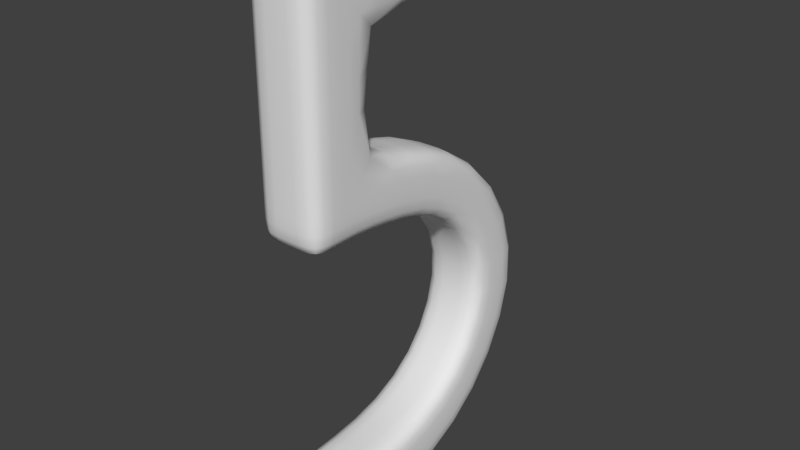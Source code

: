 # Source: Number5.blend  (saved by Blender 2.79.0; exported with 4.5.12 LTS)
import bpy
from mathutils import Matrix  # noqa: F401  (used for matrix-valued properties, if any)

bpy.ops.wm.read_factory_settings(use_empty=True)
scene = bpy.context.scene
scene.name = 'Scene'

# ---- collections
col_collection_1 = bpy.data.collections.new('Collection 1'); scene.collection.children.link(col_collection_1)

# ---- world
world_world = bpy.data.worlds.new('World'); scene.world = world_world
world_world.color = (0.05088, 0.05088, 0.05088)
world_world.use_sun_shadow = False
world_world.sun_shadow_jitter_overblur = 0.0
world_world.cycles.sampling_method = 'MANUAL'

# ---- meshes
me_cube = bpy.data.meshes.new('Cube')
me_cube.from_pydata([(-0.2643, 0.1881, 0.3412), (0.1698, 0.5121, 0.3928), (0.257, -0.1686, 0.346), (-0.1686, -0.257, 0.346), (0.1676, -0.1676, -0.1075), (-0.2494, -0.1676, 1.768), (-0.1676, -0.1676, 1.842), (0.1676, -0.2494, 1.768), (0.1676, 1.723, 1.842), (0.257, 0.2001, 1.769), (0.2594, 0.174, 0.7889), (-0.1769, 0.2653, 0.7897), (0.1686, -0.257, 0.7889), (-0.257, -0.1686, 0.7889), (-0.1676, 1.928, 1.768), (-0.1676, 1.723, 1.391), (0.2494, 1.723, 1.465), (-0.2494, 1.723, 1.768), (0.1686, 0.9642, 0.2677), (-0.2577, 0.4985, 0.2828), (0.257, 0.4606, -0.05262), (-0.1686, 0.4504, -0.1392), (0.1686, 1.48, -0.01609), (-0.257, 0.9367, 0.1863), (0.257, 0.8323, -0.1232), (-0.1686, 0.805, -0.2043), (0.257, 1.547, -0.6884), (-0.257, 1.427, -0.07739), (0.257, 1.227, -0.3111), (-0.1686, 1.174, -0.3724), (0.1686, 2.036, -1.232), (-0.1686, 1.469, -0.7121), (0.1686, 1.921, -0.5743), (-0.257, 1.843, -0.598), (-0.257, 1.726, -1.799), (-0.257, 1.951, -1.22), (0.257, 1.63, -1.172), (-0.1686, 1.545, -1.16), (0.257, 1.107, -1.956), (0.257, 1.463, -1.621), (-0.1686, 1.394, -1.574), (0.1686, 1.794, -1.846), (0.1686, 0.706, -2.536), (-0.1686, 1.064, -1.881), (0.1686, 1.312, -2.314), (-0.257, 1.269, -2.239), (0.2494, 0.09919, -2.163), (-0.257, 0.6878, -2.451), (0.257, 0.6184, -2.126), (-0.1686, 0.6002, -2.041), (0.1676, -0.1708, -2.495), (-0.1676, 0.09642, -2.081), (0.1676, 0.1123, -2.578), (-0.2494, 0.1095, -2.497), (-0.257, 0.6258, 1.769), (-0.257, 1.234, 1.769), (0.2577, 0.6239, 1.459), (0.257, 1.234, 1.464), (-0.1698, 0.6257, 1.356), (-0.1686, 1.234, 1.384), (0.1686, 0.6258, 1.849), (0.1686, 1.234, 1.849), (-0.2494, 0.09919, -2.163), (-0.2569, 0.1009, -2.33), (0.1676, -0.1661, -2.16), (0.1686, -0.1935, -2.327), (0.257, 0.6878, -2.451), (0.2651, 0.6531, -2.288), (-0.257, 0.6184, -2.126), (-0.2651, 0.6531, -2.288), (0.2494, 0.1095, -2.497), (0.2569, 0.1009, -2.33), (-0.257, 1.107, -1.956), (-0.2652, 1.188, -2.097), (0.257, 1.726, -1.799), (0.2652, 1.594, -1.71), (0.257, 1.269, -2.239), (0.2652, 1.188, -2.097), (0.257, 1.951, -1.22), (0.2652, 1.791, -1.196), (-0.257, 1.63, -1.172), (-0.2652, 1.791, -1.196), (-0.257, 1.463, -1.621), (-0.2652, 1.594, -1.71), (-0.257, 1.547, -0.6884), (-0.2652, 1.695, -0.6432), (0.257, 1.427, -0.07739), (0.2652, 1.327, -0.1942), (-0.257, 1.227, -0.3111), (-0.2652, 1.327, -0.1942), (0.257, 1.843, -0.598), (0.2652, 1.695, -0.6432), (0.257, 0.9367, 0.1863), (0.2652, 0.8845, 0.03158), (-0.257, 0.8323, -0.1232), (-0.2652, 0.8845, 0.03158), (0.2577, 0.4985, 0.2828), (0.2652, 0.4801, 0.1125), (-0.257, 0.4606, -0.05262), (-0.2652, 0.4801, 0.1125), (-0.1676, -0.2494, -0.02568), (-0.1686, -0.257, 0.1421), (0.2494, -0.1676, -0.02568), (0.257, -0.1686, 0.1421), (-0.257, 0.1859, -0.02876), (-0.2652, 0.1876, 0.1398), (0.257, 1.234, 1.769), (0.2651, 1.234, 1.616), (0.257, 0.6258, 1.769), (0.2652, 0.6258, 1.616), (-0.257, 1.234, 1.464), (-0.2651, 1.234, 1.616), (-0.2577, 0.6239, 1.459), (-0.2652, 0.6258, 1.616), (-0.2494, 1.723, 1.465), (-0.2569, 1.725, 1.616), (0.2494, 1.723, 1.768), (0.2569, 1.725, 1.616), (-0.1676, 1.928, 1.465), (-0.1686, 1.946, 1.616), (0.2643, 0.198, 1.431), (0.2652, 0.2001, 1.616), (0.1686, -0.257, 1.428), (0.1686, -0.257, 1.616), (-0.257, -0.1686, 1.428), (-0.257, -0.1686, 1.616), (-0.2652, 0.2001, 1.616), (-0.2652, 0.0001647, 1.616), (-0.2643, 0.198, 1.431), (-0.2652, 0.0001647, 1.428), (0.257, -0.1686, 1.616), (0.2652, 0.0001647, 1.616), (0.257, -0.1686, 1.428), (0.2652, 0.0001647, 1.428), (-0.257, -0.1686, 0.1421), (-0.2652, 9.941e-05, 0.1421), (-0.2494, -0.1676, -0.02568), (-0.257, 9.016e-05, -0.02671), (0.2652, 0.1876, 0.1398), (0.2652, 9.941e-05, 0.1421), (0.257, 0.1859, -0.02876), (0.257, 9.016e-05, -0.02671), (-0.2594, 0.174, 0.7889), (-0.2652, 0.0, 0.7889), (0.257, -0.1686, 0.7889), (0.2652, 0.0, 0.7889), (0.2494, -0.1676, 1.768), (0.257, 0.0001647, 1.769), (-0.1686, 0.2001, 1.849), (-0.1686, 0.0001647, 1.849), (-0.257, 0.2001, 1.769), (-0.257, 0.0001647, 1.769), (0.1686, 0.185, -0.117), (0.1686, 8.553e-05, -0.1151), (0.2643, 0.1881, 0.3412), (0.2652, 0.0001087, 0.346), (-0.257, -0.1686, 0.346), (-0.2652, 0.0001087, 0.346), (-0.1686, 8.553e-05, -0.1151), (0.0, 8.553e-05, -0.1233), (-0.1686, 0.185, -0.117), (0.0, 0.1849, -0.1252), (0.1686, 0.0001647, 1.849), (0.0, 0.0001647, 1.856), (0.1686, 0.2001, 1.849), (0.0, 0.2001, 1.856), (-0.1686, -0.257, 1.616), (0.0, -0.2651, 1.616), (-0.1686, -0.257, 1.428), (0.0, -0.2652, 1.428), (0.1686, 1.946, 1.616), (0.0, 1.965, 1.616), (0.1676, 1.928, 1.465), (0.0, 1.946, 1.464), (0.1686, -0.257, 0.1421), (0.0, -0.2651, 0.1421), (0.1676, -0.2494, -0.02568), (0.0, -0.2569, -0.0267), (-0.1686, -0.1935, -2.327), (0.0, -0.2207, -2.326), (-0.1676, -0.1661, -2.16), (0.0, -0.1905, -2.159), (-0.1686, 1.234, 1.849), (0.0, 1.234, 1.856), (-0.1686, 0.6258, 1.849), (0.0, 0.6258, 1.856), (0.1686, 1.234, 1.384), (0.0, 1.234, 1.376), (0.1698, 0.6257, 1.356), (0.0, 0.6271, 1.349), (-0.1676, 0.1123, -2.578), (0.0, 0.109, -2.586), (0.1676, 0.09642, -2.081), (0.0, 0.09289, -2.074), (-0.1676, -0.1708, -2.495), (0.0, -0.1964, -2.496), (0.1686, 0.6002, -2.041), (0.0, 0.5985, -2.033), (-0.1686, 1.312, -2.314), (0.0, 1.316, -2.321), (0.1686, 1.064, -1.881), (0.0, 1.061, -1.874), (-0.1686, 0.706, -2.536), (0.0, 0.7076, -2.544), (-0.1686, 1.794, -1.846), (0.0, 1.801, -1.85), (0.1686, 1.394, -1.574), (0.0, 1.388, -1.57), (0.1686, 1.545, -1.16), (0.0, 1.538, -1.159), (-0.1686, 1.921, -0.5743), (0.0, 1.928, -0.5721), (0.1686, 1.469, -0.7121), (0.0, 1.462, -0.7143), (-0.1686, 2.036, -1.232), (0.0, 2.044, -1.234), (0.1686, 1.174, -0.3724), (0.0, 1.169, -0.3781), (0.1686, 0.805, -0.2043), (0.0, 0.8025, -0.2119), (-0.1686, 1.48, -0.01609), (0.0, 1.485, -0.01037), (0.1686, 0.4504, -0.1392), (0.0, 0.4495, -0.1472), (-0.1686, 0.9642, 0.2677), (0.0, 0.9667, 0.2752), (0.1676, 1.723, 1.391), (0.0, 1.725, 1.384), (0.1676, 1.928, 1.768), (0.0, 1.946, 1.769), (-0.1686, -0.257, 0.7889), (0.0, -0.2652, 0.7889), (0.1769, 0.2653, 0.7897), (0.0, 0.2653, 0.7897), (-0.1676, 1.723, 1.842), (0.0, 1.725, 1.849), (-0.1676, -0.2494, 1.768), (0.0, -0.2569, 1.769), (0.1676, -0.1676, 1.842), (0.0, -0.1686, 1.849), (-0.1676, -0.1676, -0.1075), (0.0, -0.1686, -0.115), (0.1686, -0.257, 0.346), (0.0, -0.2652, 0.346), (-0.1698, 0.5121, 0.3928), (0.0, 0.5141, 0.4007), (-0.2244, -0.1653, -0.08249), (-0.2285, -0.2285, 0.346), (-0.2614, 0.1825, 0.5137), (-0.257, 0.3057, -0.03605), (-0.1686, 0.3018, -0.1238), (0.1769, 0.3233, 0.4954), (0.257, 0.3057, -0.03605), (0.2285, 0.1853, -0.08855), (0.257, -0.1686, 0.5263), (0.2244, -0.2244, -0.02338), (0.1653, -0.2244, -0.08249), (-0.1686, -0.257, 0.5263), (-0.2285, 0.2001, 1.823), (0.1686, 0.3688, 1.849), (0.2244, -0.1653, 1.819), (-0.1653, -0.2244, 1.819), (-0.2244, -0.2244, 1.766), (-0.2432, 0.2432, 0.7897), (0.2244, -0.2244, 1.766), (0.2432, 0.2432, 0.7897), (-0.2285, -0.2285, 0.7889), (-0.2613, 0.3591, 1.443), (0.2285, -0.2285, 0.7889), (0.2613, 0.3591, 1.443), (0.257, -0.1686, 1.254), (0.1769, 0.3496, 1.281), (-0.1686, -0.257, 1.254), (-0.2614, 0.1874, 1.265), (0.1653, 1.867, 1.819), (-0.2244, 1.867, 1.467), (0.2244, 1.867, 1.467), (0.1653, 1.867, 1.413), (0.2244, 1.717, 1.819), (-0.2285, 0.6258, 1.823), (-0.2244, 1.717, 1.413), (0.232, 0.6166, 1.389), (-0.257, 0.641, -0.08012), (-0.1686, 0.6226, -0.1648), (0.1687, 0.7301, 0.3311), (0.257, 0.641, -0.08012), (0.232, 0.5016, 0.358), (-0.232, 0.5016, 0.358), (-0.2285, 0.4537, -0.1113), (0.2285, 0.4537, -0.1113), (-0.257, 1.029, -0.1953), (-0.1686, 0.991, -0.2693), (0.1686, 1.215, 0.1607), (0.257, 1.029, -0.1953), (0.2285, 0.9553, 0.2414), (-0.2285, 0.9553, 0.2414), (-0.2285, 0.8138, -0.1781), (0.2285, 0.8138, -0.1781), (-0.257, 1.407, -0.4766), (-0.1686, 1.34, -0.5204), (0.1686, 1.728, -0.2659), (0.257, 1.407, -0.4766), (0.2285, 1.463, -0.03591), (-0.2285, 1.463, -0.03591), (-0.2285, 1.191, -0.3525), (0.2285, 1.191, -0.3525), (-0.257, 1.625, -0.9277), (-0.1686, 1.541, -0.9321), (0.1686, 2.028, -0.9068), (0.257, 1.625, -0.9277), (0.2285, 1.494, -0.7045), (0.2285, 1.895, -0.582), (-0.2285, 1.494, -0.7045), (-0.2285, 1.895, -0.582), (-0.257, 1.571, -1.407), (-0.1686, 1.492, -1.378), (0.1686, 1.953, -1.546), (0.257, 1.571, -1.407), (0.2285, 2.009, -1.228), (-0.2285, 2.009, -1.228), (-0.2285, 1.573, -1.164), (0.2285, 1.573, -1.164), (-0.257, 1.308, -1.806), (-0.1686, 1.252, -1.743), (0.1686, 1.576, -2.109), (0.257, 1.308, -1.806), (-0.2285, 1.772, -1.831), (-0.2285, 1.416, -1.589), (0.2285, 1.416, -1.589), (0.2285, 1.772, -1.831), (-0.257, 0.8728, -2.063), (-0.1686, 0.8428, -1.982), (0.1686, 1.017, -2.454), (0.257, 0.8728, -2.063), (0.2285, 1.078, -1.905), (0.2285, 1.298, -2.29), (-0.2285, 1.078, -1.905), (-0.2285, 1.298, -2.29), (-0.2561, 0.3527, -2.155), (-0.1685, 0.3439, -2.068), (0.1685, 0.3947, -2.573), (0.2561, 0.3527, -2.155), (0.2285, 0.7002, -2.508), (-0.2285, 0.7002, -2.508), (-0.2285, 0.6061, -2.068), (0.2285, 0.6061, -2.068), (-0.2244, -0.08437, -2.164), (-0.1653, -0.08452, -2.105), (0.1653, -0.08501, -2.553), (0.2244, -0.08437, -2.164), (0.2244, 0.1048, -2.106), (0.2244, 0.1193, -2.554), (-0.2244, 0.1048, -2.106), (-0.2244, 0.1193, -2.554), (0.2285, 0.6258, 1.823), (0.2285, 1.234, 1.823), (-0.2244, 1.717, 1.819), (-0.2285, 1.234, 1.823), (-0.232, 0.6166, 1.389), (-0.2285, 1.234, 1.41), (0.2244, 1.717, 1.413), (0.2285, 1.234, 1.41), (-0.2571, 0.9368, 1.463), (-0.2561, 1.501, 1.464), (0.257, 0.9369, 1.769), (0.2561, 1.501, 1.769), (0.1687, 0.9374, 1.38), (0.1685, 1.501, 1.385), (-0.1686, 0.9369, 1.849), (-0.1685, 1.501, 1.848), (-0.2244, -0.2244, -0.02338), (-0.2285, -0.2285, 0.1421), (-0.2613, 0.3153, 0.3206), (-0.2652, 0.3132, 0.1314), (0.2613, 0.3153, 0.3206), (0.2652, 0.3132, 0.1314), (0.2285, -0.2285, 0.346), (0.2285, -0.2285, 0.1421), (-0.2571, 0.711, 0.2432), (-0.2652, 0.6761, 0.08131), (0.2571, 0.711, 0.2432), (0.2652, 0.6761, 0.08131), (-0.257, 1.176, 0.08667), (-0.2652, 1.103, -0.05434), (0.257, 1.176, 0.08667), (0.2652, 1.103, -0.05434), (-0.257, 1.661, -0.3097), (-0.2652, 1.534, -0.3932), (0.257, 1.661, -0.3097), (0.2652, 1.534, -0.3932), (-0.257, 1.944, -0.9111), (-0.2652, 1.785, -0.9194), (0.257, 1.944, -0.9111), (0.2652, 1.785, -0.9194), (-0.257, 1.873, -1.517), (-0.2652, 1.722, -1.462), (0.257, 1.873, -1.517), (0.2652, 1.722, -1.462), (-0.257, 1.52, -2.046), (-0.2652, 1.414, -1.926), (0.257, 1.52, -2.046), (0.2652, 1.414, -1.926), (-0.257, 0.9869, -2.373), (-0.2652, 0.9298, -2.218), (0.257, 0.9869, -2.373), (0.2652, 0.9298, -2.218), (-0.2561, 0.386, -2.487), (-0.2642, 0.369, -2.321), (0.2561, 0.386, -2.487), (0.2642, 0.369, -2.321), (-0.2244, -0.08516, -2.494), (-0.2284, -0.09825, -2.329), (0.2244, -0.08516, -2.494), (0.2284, -0.09825, -2.329), (-0.2561, 0.09866, -2.243), (-0.2561, 0.1039, -2.417), (0.1685, -0.1891, -2.24), (0.1685, -0.1923, -2.414), (0.2643, 0.6711, -2.373), (0.2643, 0.6351, -2.204), (-0.2643, 0.6351, -2.204), (-0.2643, 0.6711, -2.373), (0.2561, 0.1039, -2.417), (0.2561, 0.09866, -2.243), (-0.2643, 1.146, -2.024), (-0.2643, 1.23, -2.171), (0.2643, 1.662, -1.756), (0.2643, 1.526, -1.664), (0.2643, 1.23, -2.171), (0.2643, 1.146, -2.024), (0.2643, 1.874, -1.209), (0.2643, 1.707, -1.184), (-0.2643, 1.707, -1.184), (-0.2643, 1.874, -1.209), (-0.2643, 1.526, -1.664), (-0.2643, 1.662, -1.756), (-0.2643, 1.618, -0.6667), (-0.2643, 1.772, -0.6198), (0.2643, 1.379, -0.1336), (0.2643, 1.275, -0.2549), (-0.2643, 1.275, -0.2549), (-0.2643, 1.379, -0.1336), (0.2643, 1.772, -0.6198), (0.2643, 1.618, -0.6667), (0.2643, 0.9116, 0.1119), (0.2643, 0.8575, -0.04872), (-0.2643, 0.8575, -0.04872), (-0.2643, 0.9116, 0.1119), (0.2644, 0.4901, 0.1986), (0.2643, 0.47, 0.02685), (-0.2643, 0.47, 0.02685), (-0.2644, 0.4901, 0.1986), (-0.1685, -0.2561, 0.05453), (-0.1686, -0.257, 0.2335), (0.2561, -0.1685, 0.05453), (0.257, -0.1686, 0.2335), (-0.2643, 0.1867, 0.05223), (-0.2652, 0.1884, 0.2309), (-0.2285, -0.2285, 1.428), (-0.2285, -0.2285, 1.616), (0.2285, -0.2285, 1.428), (0.2285, -0.2285, 1.616), (-0.257, 0.3688, 1.769), (-0.2652, 0.3688, 1.616), (0.257, 0.3688, 1.769), (0.2652, 0.3688, 1.616), (-0.2244, 1.867, 1.766), (-0.2284, 1.877, 1.616), (0.2244, 1.867, 1.766), (0.2284, 1.877, 1.616), (-0.257, 0.9369, 1.769), (-0.2652, 0.9372, 1.616), (-0.2561, 1.501, 1.769), (-0.2642, 1.501, 1.616), (0.2571, 0.9368, 1.463), (0.2652, 0.9372, 1.616), (0.2561, 1.501, 1.464), (0.2642, 1.501, 1.616), (0.2643, 1.234, 1.695), (0.2643, 1.234, 1.537), (0.2643, 0.6258, 1.695), (0.2644, 0.6256, 1.537), (-0.2643, 1.234, 1.537), (-0.2643, 1.234, 1.695), (-0.2644, 0.6256, 1.537), (-0.2643, 0.6258, 1.695), (-0.2561, 1.725, 1.537), (-0.2561, 1.725, 1.695), (0.2561, 1.725, 1.695), (0.2561, 1.725, 1.537), (0.1685, 1.944, 1.537), (0.1685, 1.944, 1.695), (0.257, -0.1686, 1.533), (0.2561, -0.1685, 1.695), (-0.1686, -0.257, 1.533), (-0.1685, -0.2561, 1.695), (-0.2652, 0.1999, 1.533), (-0.2643, 0.2001, 1.695), (-0.2285, 0.1853, -0.08855), (-0.2285, 0.0001203, -0.08657), (-0.257, -0.1686, 0.5263), (-0.2652, 8.731e-05, 0.5262), (0.2244, -0.1653, -0.08249), (0.2285, 0.0001203, -0.08657), (0.2614, 0.1825, 0.5137), (0.2652, 8.731e-05, 0.5262), (-0.2244, -0.1653, 1.819), (-0.2285, 0.0001983, 1.823), (0.2285, 0.2001, 1.823), (0.2285, 0.0001983, 1.823), (0.2614, 0.1874, 1.265), (0.2652, 0.000121, 1.254), (-0.257, -0.1686, 1.254), (-0.2652, 0.000121, 1.254), (0.2643, 0.1867, 0.05223), (0.2643, 9.479e-05, 0.05441), (0.2652, 0.1884, 0.2309), (0.2652, 0.000104, 0.2335), (-0.2561, -0.1685, 0.05453), (-0.2643, 9.479e-05, 0.05441), (-0.257, -0.1686, 0.2335), (-0.2652, 0.000104, 0.2335), (0.2652, 0.1999, 1.533), (0.2652, 0.0001647, 1.533), (0.2643, 0.2001, 1.695), (0.2643, 0.0001647, 1.695), (-0.257, -0.1686, 1.533), (-0.2652, 0.0001647, 1.533), (-0.2561, -0.1685, 1.695), (-0.2643, 0.0001647, 1.695), (-0.2652, 0.0911, 1.616), (-0.2643, -0.08748, 1.616), (-0.2652, 0.09097, 1.428), (-0.2643, -0.08748, 1.428), (0.2643, -0.08748, 1.616), (0.2652, 0.0911, 1.616), (0.2643, -0.08748, 1.428), (0.2652, 0.09097, 1.428), (-0.2643, -0.08748, 0.1421), (-0.2652, 0.08966, 0.1418), (-0.2561, -0.08738, -0.0266), (-0.257, 0.08946, -0.02694), (0.2652, 0.08966, 0.1418), (0.2643, -0.08748, 0.1421), (0.257, 0.08946, -0.02694), (0.2561, -0.08738, -0.0266), (-0.2645, 0.08798, 0.7889), (-0.2643, -0.08748, 0.7889), (0.2643, -0.08748, 0.7889), (0.2645, 0.08798, 0.7889), (0.2561, -0.08738, 1.769), (0.257, 0.0911, 1.769), (0.1686, 0.0911, 1.849), (0.1685, -0.08738, 1.848), (-0.257, 0.0911, 1.769), (-0.2561, -0.08738, 1.769), (-0.1686, 0.08936, -0.1153), (-0.1685, -0.08738, -0.1142), (0.2652, 0.08979, 0.3456), (0.2643, -0.08748, 0.346), (-0.2643, -0.08748, 0.346), (-0.2652, 0.08979, 0.3456), (0.1686, 0.3018, -0.1238), (0.0, 0.3015, -0.1319), (-0.1769, 0.3233, 0.4954), (0.0, 0.3233, 0.4954), (-0.1653, -0.2244, -0.08249), (0.0, -0.2284, -0.08652), (0.1686, -0.257, 0.5263), (0.0, -0.2652, 0.5263), (-0.1686, 0.3688, 1.849), (0.0, 0.3688, 1.856), (0.1653, -0.2244, 1.819), (0.0, -0.2284, 1.823), (-0.1769, 0.3496, 1.281), (0.0, 0.3496, 1.281), (0.1686, -0.257, 1.254), (0.0, -0.2652, 1.254), (-0.1653, 1.867, 1.819), (0.0, 1.877, 1.823), (-0.1653, 1.867, 1.413), (0.0, 1.877, 1.41), (0.1686, 0.6226, -0.1648), (0.0, 0.6209, -0.1726), (-0.1687, 0.7301, 0.3311), (0.0, 0.7319, 0.339), (0.1686, 0.991, -0.2693), (0.0, 0.9875, -0.2762), (-0.1686, 1.215, 0.1607), (0.0, 1.218, 0.1676), (0.1686, 1.34, -0.5204), (0.0, 1.334, -0.5245), (-0.1686, 1.728, -0.2659), (0.0, 1.734, -0.2618), (0.1686, 1.541, -0.9321), (0.0, 1.533, -0.9324), (-0.1686, 2.028, -0.9068), (0.0, 2.036, -0.9065), (0.1686, 1.492, -1.378), (0.0, 1.485, -1.376), (-0.1686, 1.953, -1.546), (0.0, 1.96, -1.549), (0.1686, 1.252, -1.743), (0.0, 1.247, -1.737), (-0.1686, 1.576, -2.109), (0.0, 1.581, -2.115), (0.1686, 0.8428, -1.982), (0.0, 0.8401, -1.974), (-0.1686, 1.017, -2.454), (0.0, 1.02, -2.461), (0.1685, 0.3439, -2.068), (0.0, 0.3428, -2.06), (-0.1685, 0.3947, -2.573), (0.0, 0.3951, -2.581), (0.1653, -0.08452, -2.105), (0.0, -0.09762, -2.101), (-0.1653, -0.08501, -2.553), (0.0, -0.09888, -2.557), (-0.1687, 0.9374, 1.38), (0.0, 0.9378, 1.373), (-0.1685, 1.501, 1.385), (0.0, 1.501, 1.377), (0.1686, 0.9369, 1.849), (0.0, 0.9372, 1.856), (0.1685, 1.501, 1.848), (0.0, 1.501, 1.855), (-0.1685, -0.1891, -2.24), (0.0, -0.2159, -2.239), (-0.1685, -0.1923, -2.414), (0.0, -0.2198, -2.414), (0.1685, -0.2561, 0.05453), (0.0, -0.2642, 0.05443), (0.1686, -0.257, 0.2335), (0.0, -0.2652, 0.2335), (-0.1685, 1.944, 1.537), (0.0, 1.963, 1.537), (-0.1685, 1.944, 1.695), (0.0, 1.963, 1.695), (0.1686, -0.257, 1.533), (0.0, -0.2652, 1.533), (0.1685, -0.2561, 1.695), (0.0, -0.2642, 1.695), (-0.1686, 0.0911, 1.849), (0.0, 0.0911, 1.856), (-0.1685, -0.08738, 1.848), (0.0, -0.08748, 1.855), (0.1686, 0.08936, -0.1153), (0.0, 0.08936, -0.1235), (0.1685, -0.08738, -0.1142), (0.0, -0.08748, -0.1223), (-0.08748, 8.553e-05, -0.1224), (0.08748, 8.553e-05, -0.1224), (-0.08748, 0.185, -0.1243), (0.08748, 0.185, -0.1243), (0.08748, 0.0001647, 1.855), (-0.08748, 0.0001647, 1.855), (0.08748, 0.2001, 1.855), (-0.08748, 0.2001, 1.855), (-0.08748, -0.2643, 1.616), (0.08748, -0.2643, 1.616), (-0.08748, -0.2643, 1.428), (0.08748, -0.2643, 1.428), (0.08748, 1.963, 1.616), (-0.08748, 1.963, 1.616), (0.08738, 1.944, 1.464), (-0.08738, 1.944, 1.464), (0.08748, -0.2643, 0.1421), (-0.08748, -0.2643, 0.1421), (0.08738, -0.2561, -0.0266), (-0.08738, -0.2561, -0.0266), (-0.08748, -0.2179, -2.326), (0.08748, -0.2179, -2.326), (-0.08738, -0.1878, -2.159), (0.08738, -0.1878, -2.159), (-0.08748, 1.234, 1.855), (0.08748, 1.234, 1.855), (-0.08748, 0.6258, 1.855), (0.08748, 0.6258, 1.855), (0.08748, 1.234, 1.377), (-0.08748, 1.234, 1.377), (0.08758, 0.627, 1.349), (-0.08758, 0.627, 1.349), (-0.08738, 0.1093, -2.585), (0.08738, 0.1093, -2.585), (0.08738, 0.09323, -2.075), (-0.08738, 0.09323, -2.075), (-0.08738, -0.1935, -2.496), (0.08738, -0.1935, -2.496), (0.08748, 0.5987, -2.034), (-0.08748, 0.5987, -2.034), (-0.08748, 1.315, -2.32), (0.08748, 1.315, -2.32), (0.08748, 1.061, -1.875), (-0.08748, 1.061, -1.875), (-0.08748, 0.7075, -2.543), (0.08748, 0.7075, -2.543), (-0.08748, 1.8, -1.85), (0.08748, 1.8, -1.85), (0.08748, 1.389, -1.57), (-0.08748, 1.389, -1.57), (0.08748, 1.538, -1.159), (-0.08748, 1.538, -1.159), (-0.08748, 1.927, -0.5724), (0.08748, 1.927, -0.5724), (0.08748, 1.463, -0.714), (-0.08748, 1.463, -0.714), (-0.08748, 2.043, -1.233), (0.08748, 2.043, -1.233), (0.08748, 1.17, -0.3775), (-0.08748, 1.17, -0.3775), (0.08748, 0.8027, -0.2111), (-0.08748, 0.8027, -0.2111), (-0.08748, 1.484, -0.01098), (0.08748, 1.484, -0.01098), (0.08748, 0.4496, -0.1464), (-0.08748, 0.4496, -0.1464), (-0.08748, 0.9664, 0.2744), (0.08748, 0.9664, 0.2744), (0.08738, 1.725, 1.385), (-0.08738, 1.725, 1.385), (0.08738, 1.944, 1.769), (-0.08738, 1.944, 1.769), (-0.08748, -0.2643, 0.7889), (0.08748, -0.2643, 0.7889), (0.08843, 0.2653, 0.7897), (-0.08843, 0.2653, 0.7897), (-0.08738, 1.725, 1.848), (0.08738, 1.725, 1.848), (-0.08738, -0.2561, 1.769), (0.08738, -0.2561, 1.769), (0.08738, -0.1685, 1.848), (-0.08738, -0.1685, 1.848), (-0.08738, -0.1685, -0.1142), (0.08738, -0.1685, -0.1142), (0.08748, -0.2643, 0.346), (-0.08748, -0.2643, 0.346), (-0.08758, 0.514, 0.3999), (0.08758, 0.514, 0.3999), (-0.2141, -0.2141, -0.07218), (-0.2285, -0.2285, 0.5263), (-0.2285, 0.303, -0.09549), (-0.2511, 0.2879, 0.4496), (0.2141, -0.2141, -0.07218), (0.2285, -0.2285, 0.5263), (0.2285, 0.303, -0.09549), (0.2511, 0.2879, 0.4496), (-0.2141, -0.2141, 1.81), (-0.2285, 0.3688, 1.823), (0.2141, -0.2141, 1.81), (0.2285, 0.3688, 1.823), (-0.2285, -0.2285, 1.254), (-0.2511, 0.3051, 1.328), (0.2285, -0.2285, 1.254), (0.2511, 0.3051, 1.328), (-0.2141, 1.843, 1.81), (0.2141, 1.843, 1.81), (-0.2141, 1.843, 1.423), (0.2141, 1.843, 1.423), (-0.2285, 0.6285, -0.1375), (-0.2288, 0.7231, 0.3028), (0.2285, 0.6285, -0.1375), (0.2288, 0.7231, 0.3028), (-0.2285, 1.003, -0.2454), (-0.2285, 1.202, 0.1367), (0.2285, 1.003, -0.2454), (0.2285, 1.202, 0.1367), (-0.2285, 1.362, -0.5063), (-0.2285, 1.707, -0.28), (0.2285, 1.362, -0.5063), (0.2285, 1.707, -0.28), (-0.2285, 1.568, -0.9307), (-0.2285, 2.001, -0.9082), (0.2285, 1.568, -0.9307), (0.2285, 2.001, -0.9082), (-0.2285, 1.518, -1.388), (-0.2285, 1.927, -1.537), (0.2285, 1.518, -1.388), (0.2285, 1.927, -1.537), (-0.2285, 1.27, -1.763), (-0.2285, 1.558, -2.089), (0.2285, 1.27, -1.763), (0.2285, 1.558, -2.089), (-0.2285, 0.8525, -2.008), (-0.2285, 1.007, -2.428), (0.2285, 0.8525, -2.008), (0.2285, 1.007, -2.428), (-0.2279, 0.348, -2.096), (-0.2279, 0.3932, -2.546), (0.2279, 0.348, -2.096), (0.2279, 0.3932, -2.546), (-0.2141, -0.05102, -2.116), (-0.2141, -0.04967, -2.544), (0.2141, -0.05102, -2.116), (0.2141, -0.04967, -2.544), (0.2285, 0.9368, 1.823), (0.2279, 1.499, 1.822), (-0.2279, 1.499, 1.822), (-0.2285, 0.9368, 1.823), (-0.2288, 0.936, 1.407), (-0.2279, 1.499, 1.41), (0.2279, 1.499, 1.41), (0.2288, 0.936, 1.407), (-0.2279, -0.2279, 0.05492), (-0.2285, -0.2285, 0.2335), (-0.2648, 0.3166, 0.2208), (-0.2643, 0.3094, 0.04447), (0.2648, 0.3166, 0.2208), (0.2643, 0.3094, 0.04447), (0.2285, -0.2285, 0.2335), (0.2279, -0.2279, 0.05492), (-0.2643, 0.6942, 0.1651), (-0.2643, 0.6579, -0.002447), (0.2643, 0.6942, 0.1651), (0.2643, 0.6579, -0.002447), (-0.2643, 1.141, 0.01884), (-0.2643, 1.065, -0.1275), (0.2643, 1.141, 0.01884), (0.2643, 1.065, -0.1275), (-0.2643, 1.6, -0.3498), (-0.2643, 1.468, -0.4365), (0.2643, 1.6, -0.3498), (0.2643, 1.468, -0.4365), (-0.2643, 1.867, -0.9151), (-0.2643, 1.702, -0.9237), (0.2643, 1.867, -0.9151), (0.2643, 1.702, -0.9237), (-0.2643, 1.801, -1.491), (-0.2643, 1.644, -1.434), (0.2643, 1.801, -1.491), (0.2643, 1.644, -1.434), (-0.2643, 1.469, -1.988), (-0.2643, 1.359, -1.864), (0.2643, 1.469, -1.988), (0.2643, 1.359, -1.864), (-0.2643, 0.9594, -2.298), (-0.2643, 0.9002, -2.137), (0.2643, 0.9594, -2.298), (0.2643, 0.9002, -2.137), (-0.2634, 0.3776, -2.407), (-0.2634, 0.3603, -2.234), (0.2634, 0.3776, -2.407), (0.2634, 0.3603, -2.234), (-0.2279, -0.09696, -2.416), (-0.2279, -0.09613, -2.242), (0.2279, -0.09696, -2.416), (0.2279, -0.09613, -2.242), (-0.2285, -0.2285, 1.533), (-0.2279, -0.2279, 1.695), (0.2285, -0.2285, 1.533), (0.2279, -0.2279, 1.695), (-0.2643, 0.3688, 1.695), (-0.2648, 0.3679, 1.535), (0.2643, 0.3688, 1.695), (0.2648, 0.3679, 1.535), (-0.2279, 1.876, 1.695), (-0.2279, 1.876, 1.538), (0.2279, 1.876, 1.695), (0.2279, 1.876, 1.538), (-0.2643, 0.9372, 1.695), (-0.2643, 0.9372, 1.537), (-0.2634, 1.501, 1.695), (-0.2634, 1.501, 1.537), (0.2643, 0.9372, 1.537), (0.2643, 0.9372, 1.695), (0.2634, 1.501, 1.537), (0.2634, 1.501, 1.695), (-0.2285, 0.08939, -0.08681), (-0.2279, -0.08699, -0.08601), (-0.2643, -0.08748, 0.5263), (-0.2648, 0.08918, 0.525), (0.2279, -0.08699, -0.08601), (0.2285, 0.08939, -0.08681), (0.2648, 0.08918, 0.525), (0.2643, -0.08748, 0.5263), (-0.2279, -0.08699, 1.822), (-0.2285, 0.0911, 1.823), (0.2285, 0.0911, 1.823), (0.2279, -0.08699, 1.822), (0.2648, 0.08983, 1.255), (0.2643, -0.08748, 1.254), (-0.2643, -0.08748, 1.254), (-0.2648, 0.08983, 1.255), (0.2643, 0.08956, 0.05417), (0.2634, -0.08748, 0.05443), (0.2653, 0.08977, 0.2332), (0.2643, -0.08748, 0.2335), (-0.2634, -0.08748, 0.05443), (-0.2643, 0.08956, 0.05417), (-0.2643, -0.08748, 0.2335), (-0.2653, 0.08977, 0.2332), (0.2653, 0.0911, 1.533), (0.2643, -0.08748, 1.533), (0.2643, 0.0911, 1.695), (0.2634, -0.08748, 1.695), (-0.2643, -0.08748, 1.533), (-0.2653, 0.0911, 1.533), (-0.2634, -0.08748, 1.695), (-0.2643, 0.0911, 1.695), (0.08748, 0.3015, -0.1311), (-0.08748, 0.3015, -0.1311), (-0.08843, 0.3233, 0.4954), (0.08843, 0.3233, 0.4954), (-0.08699, -0.2279, -0.08601), (0.08699, -0.2279, -0.08601), (0.08748, -0.2643, 0.5263), (-0.08748, -0.2643, 0.5263), (-0.08748, 0.3688, 1.855), (0.08748, 0.3688, 1.855), (0.08699, -0.2279, 1.822), (-0.08699, -0.2279, 1.822), (-0.08843, 0.3496, 1.281), (0.08843, 0.3496, 1.281), (0.08748, -0.2643, 1.254), (-0.08748, -0.2643, 1.254), (-0.08699, 1.876, 1.822), (0.08699, 1.876, 1.822), (-0.08699, 1.876, 1.41), (0.08699, 1.876, 1.41), (0.08748, 0.6211, -0.1718), (-0.08748, 0.6211, -0.1718), (-0.08748, 0.7317, 0.3382), (0.08748, 0.7317, 0.3382), (0.08748, 0.9878, -0.2755), (-0.08748, 0.9878, -0.2755), (-0.08748, 1.218, 0.1668), (0.08748, 1.218, 0.1668), (0.08748, 1.334, -0.524), (-0.08748, 1.334, -0.524), (-0.08748, 1.734, -0.2623), (0.08748, 1.734, -0.2623), (0.08748, 1.534, -0.9324), (-0.08748, 1.534, -0.9324), (-0.08748, 2.035, -0.9065), (0.08748, 2.035, -0.9065), (0.08748, 1.485, -1.376), (-0.08748, 1.485, -1.376), (-0.08748, 1.959, -1.549), (0.08748, 1.959, -1.549), (0.08748, 1.247, -1.738), (-0.08748, 1.247, -1.738), (-0.08748, 1.581, -2.115), (0.08748, 1.581, -2.115), (0.08748, 0.8404, -1.975), (-0.08748, 0.8404, -1.975), (-0.08748, 1.019, -2.461), (0.08748, 1.019, -2.461), (0.08748, 0.3429, -2.061), (-0.08748, 0.3429, -2.061), (-0.08748, 0.395, -2.581), (0.08748, 0.395, -2.581), (0.08699, -0.09597, -2.101), (-0.08699, -0.09597, -2.101), (-0.08699, -0.09713, -2.557), (0.08699, -0.09713, -2.557), (-0.08748, 0.9378, 1.373), (0.08748, 0.9378, 1.373), (-0.08748, 1.501, 1.378), (0.08748, 1.501, 1.378), (0.08748, 0.9372, 1.855), (-0.08748, 0.9372, 1.855), (0.08748, 1.501, 1.854), (-0.08748, 1.501, 1.854), (-0.08748, -0.2131, -2.239), (0.08748, -0.2131, -2.239), (-0.08748, -0.2169, -2.414), (0.08748, -0.2169, -2.414), (0.08748, -0.2634, 0.05443), (-0.08748, -0.2634, 0.05443), (0.08748, -0.2643, 0.2335), (-0.08748, -0.2643, 0.2335), (-0.08748, 1.961, 1.537), (0.08748, 1.961, 1.537), (-0.08748, 1.961, 1.695), (0.08748, 1.961, 1.695), (0.08748, -0.2643, 1.533), (-0.08748, -0.2643, 1.533), (0.08748, -0.2634, 1.695), (-0.08748, -0.2634, 1.695), (-0.08748, 0.0911, 1.855), (0.08748, 0.0911, 1.855), (-0.08748, -0.08748, 1.854), (0.08748, -0.08748, 1.854), (0.08748, 0.08936, -0.1226), (-0.08748, 0.08936, -0.1226), (0.08748, -0.08748, -0.1215), (-0.08748, -0.08748, -0.1215), (0.2604, 0.1807, 1.027), (-0.1769, 0.3074, 1.035), (0.1686, -0.257, 1.021), (-0.257, -0.1686, 1.021), (-0.2604, 0.1807, 1.027), (-0.2652, 6.048e-05, 1.021), (0.257, -0.1686, 1.021), (0.2652, 6.048e-05, 1.021), (-0.1686, -0.257, 1.021), (0.0, -0.2652, 1.021), (0.1769, 0.3074, 1.035), (0.0, 0.3074, 1.035), (-0.2472, 0.2741, 1.059), (0.2472, 0.2741, 1.059), (-0.2285, -0.2285, 1.021), (0.2285, -0.2285, 1.021), (-0.2646, 0.0889, 1.022), (-0.2643, -0.08748, 1.021), (0.2643, -0.08748, 1.021), (0.2646, 0.0889, 1.022), (-0.08748, -0.2643, 1.021), (0.08748, -0.2643, 1.021), (0.08843, 0.3074, 1.035), (-0.08843, 0.3074, 1.035)], [], [(0, 457, 889, 561), (0, 561, 869, 248), (0, 248, 741, 372), (0, 372, 804, 457), (1, 737, 901, 251), (1, 251, 745, 286), (1, 286, 761, 284), (1, 284, 921, 737), (2, 455, 885, 559), (2, 559, 873, 254), (2, 254, 743, 376), (2, 376, 808, 455), (3, 453, 969, 735), (3, 735, 905, 257), (3, 257, 739, 247), (3, 247, 803, 453), (4, 733, 984, 648), (4, 648, 870, 502), (4, 502, 742, 256), (4, 256, 903, 733), (5, 555, 896, 528), (5, 528, 847, 262), (5, 262, 746, 506), (5, 506, 874, 555), (6, 731, 980, 644), (6, 644, 874, 506), (6, 506, 746, 261), (6, 261, 909, 731), (7, 729, 976, 640), (7, 640, 849, 264), (7, 264, 748, 572), (7, 572, 908, 729), (8, 727, 960, 624), (8, 624, 795, 278), (8, 278, 755, 274), (8, 274, 915, 727), (9, 551, 892, 524), (9, 524, 852, 464), (9, 464, 749, 508), (9, 508, 876, 551), (10, 549, 872, 504), (10, 504, 745, 265), (986, 999, 753, 510), (986, 510, 878, 1005), (11, 725, 900, 564), (11, 564, 741, 263), (987, 998, 751, 574), (987, 574, 910, 1009), (12, 723, 904, 568), (12, 568, 743, 268), (988, 1001, 752, 576), (988, 576, 912, 1007), (13, 547, 868, 500), (13, 500, 739, 266), (989, 1000, 750, 512), (989, 512, 880, 1003), (14, 721, 972, 636), (14, 636, 854, 466), (14, 466, 754, 578), (14, 578, 914, 721), (15, 719, 956, 620), (15, 620, 799, 280), (15, 280, 756, 580), (15, 580, 916, 719), (16, 489, 864, 476), (16, 476, 800, 360), (16, 360, 757, 276), (16, 276, 857, 489), (17, 487, 860, 472), (17, 472, 796, 356), (17, 356, 754, 466), (17, 466, 854, 487), (18, 717, 921, 284), (18, 284, 761, 294), (18, 294, 765, 292), (18, 292, 925, 717), (19, 451, 804, 372), (19, 372, 741, 287), (19, 287, 759, 378), (19, 378, 810, 451), (20, 449, 807, 252), (20, 252, 744, 289), (20, 289, 760, 285), (20, 285, 813, 449), (21, 715, 899, 250), (21, 250, 740, 288), (21, 288, 758, 283), (21, 283, 919, 715), (22, 713, 925, 292), (22, 292, 765, 302), (22, 302, 769, 300), (22, 300, 929, 713), (23, 447, 810, 378), (23, 378, 759, 295), (23, 295, 763, 382), (23, 382, 814, 447), (24, 445, 813, 285), (24, 285, 760, 297), (24, 297, 764, 293), (24, 293, 817, 445), (25, 711, 919, 283), (25, 283, 758, 296), (25, 296, 762, 291), (25, 291, 923, 711), (26, 443, 821, 301), (26, 301, 768, 310), (26, 310, 772, 309), (26, 309, 825, 443), (27, 441, 814, 382), (27, 382, 763, 303), (27, 303, 767, 386), (27, 386, 818, 441), (28, 439, 817, 293), (28, 293, 764, 305), (28, 305, 768, 301), (28, 301, 821, 439), (29, 709, 923, 291), (29, 291, 762, 304), (29, 304, 766, 299), (29, 299, 927, 709), (30, 707, 933, 308), (30, 308, 773, 318), (30, 318, 777, 316), (30, 316, 937, 707), (31, 705, 927, 299), (31, 299, 766, 312), (31, 312, 770, 307), (31, 307, 931, 705), (32, 703, 929, 300), (32, 300, 769, 311), (32, 311, 773, 308), (32, 308, 933, 703), (33, 437, 818, 386), (33, 386, 767, 313), (33, 313, 771, 390), (33, 390, 822, 437), (34, 435, 826, 394), (34, 394, 775, 326), (34, 326, 779, 398), (34, 398, 830, 435), (35, 433, 822, 390), (35, 390, 771, 319), (35, 319, 775, 394), (35, 394, 826, 433), (36, 431, 825, 309), (36, 309, 772, 321), (36, 321, 776, 317), (36, 317, 829, 431), (37, 701, 931, 307), (37, 307, 770, 320), (37, 320, 774, 315), (37, 315, 935, 701), (38, 429, 833, 325), (38, 325, 780, 334), (38, 334, 784, 333), (38, 333, 837, 429), (39, 427, 829, 317), (39, 317, 776, 328), (39, 328, 780, 325), (39, 325, 833, 427), (40, 699, 935, 315), (40, 315, 774, 327), (40, 327, 778, 323), (40, 323, 939, 699), (41, 697, 937, 316), (41, 316, 777, 329), (41, 329, 781, 324), (41, 324, 941, 697), (42, 695, 945, 332), (42, 332, 785, 342), (42, 342, 789, 340), (42, 340, 949, 695), (43, 693, 939, 323), (43, 323, 778, 336), (43, 336, 782, 331), (43, 331, 943, 693), (44, 691, 941, 324), (44, 324, 781, 335), (44, 335, 785, 332), (44, 332, 945, 691), (45, 425, 830, 398), (45, 398, 779, 337), (45, 337, 783, 402), (45, 402, 834, 425), (46, 423, 841, 341), (46, 341, 788, 350), (46, 350, 792, 349), (46, 349, 845, 423), (47, 421, 834, 402), (47, 402, 783, 343), (47, 343, 787, 406), (47, 406, 838, 421), (48, 419, 837, 333), (48, 333, 784, 345), (48, 345, 788, 341), (48, 341, 841, 419), (49, 689, 943, 331), (49, 331, 782, 344), (49, 344, 786, 339), (49, 339, 947, 689), (50, 417, 965, 687), (50, 687, 953, 348), (50, 348, 793, 412), (50, 412, 844, 417), (51, 685, 947, 339), (51, 339, 786, 352), (51, 352, 790, 347), (51, 347, 951, 685), (52, 683, 949, 340), (52, 340, 789, 351), (52, 351, 793, 348), (52, 348, 953, 683), (53, 415, 838, 406), (53, 406, 787, 353), (53, 353, 791, 410), (53, 410, 842, 415), (54, 485, 850, 462), (54, 462, 747, 279), (54, 279, 797, 470), (54, 470, 858, 485), (55, 483, 858, 470), (55, 470, 797, 357), (55, 357, 796, 472), (55, 472, 860, 483), (56, 481, 853, 269), (56, 269, 753, 281), (56, 281, 801, 474), (56, 474, 862, 481), (57, 479, 862, 474), (57, 474, 801, 361), (57, 361, 800, 476), (57, 476, 864, 479), (58, 681, 910, 574), (58, 574, 751, 358), (58, 358, 798, 618), (58, 618, 954, 681), (59, 679, 954, 618), (59, 618, 798, 359), (59, 359, 799, 620), (59, 620, 956, 679), (60, 677, 907, 259), (60, 259, 749, 354), (60, 354, 794, 622), (60, 622, 958, 677), (61, 675, 958, 622), (61, 622, 794, 355), (61, 355, 795, 624), (61, 624, 960, 675), (62, 352, 786, 338), (62, 338, 839, 414), (62, 414, 843, 346), (62, 346, 790, 352), (63, 414, 839, 407), (63, 407, 838, 415), (63, 415, 842, 411), (63, 411, 843, 414), (64, 614, 950, 673), (64, 673, 963, 416), (64, 416, 845, 349), (64, 349, 792, 614), (65, 416, 963, 671), (65, 671, 965, 417), (65, 417, 844, 413), (65, 413, 845, 416), (66, 342, 785, 404), (66, 404, 836, 418), (66, 418, 840, 408), (66, 408, 789, 342), (67, 418, 836, 405), (67, 405, 837, 419), (67, 419, 841, 409), (67, 409, 840, 418), (68, 344, 782, 330), (68, 330, 835, 420), (68, 420, 839, 338), (68, 338, 786, 344), (69, 420, 835, 403), (69, 403, 834, 421), (69, 421, 838, 407), (69, 407, 839, 420), (70, 351, 789, 408), (70, 408, 840, 422), (70, 422, 844, 412), (70, 412, 793, 351), (71, 422, 840, 409), (71, 409, 841, 423), (71, 423, 845, 413), (71, 413, 844, 422), (72, 336, 778, 322), (72, 322, 831, 424), (72, 424, 835, 330), (72, 330, 782, 336), (73, 424, 831, 399), (73, 399, 830, 425), (73, 425, 834, 403), (73, 403, 835, 424), (74, 329, 777, 396), (74, 396, 828, 426), (74, 426, 832, 400), (74, 400, 781, 329), (75, 426, 828, 397), (75, 397, 829, 427), (75, 427, 833, 401), (75, 401, 832, 426), (76, 335, 781, 400), (76, 400, 832, 428), (76, 428, 836, 404), (76, 404, 785, 335), (77, 428, 832, 401), (77, 401, 833, 429), (77, 429, 837, 405), (77, 405, 836, 428), (78, 318, 773, 392), (78, 392, 824, 430), (78, 430, 828, 396), (78, 396, 777, 318), (79, 430, 824, 393), (79, 393, 825, 431), (79, 431, 829, 397), (79, 397, 828, 430), (80, 320, 770, 306), (80, 306, 823, 432), (80, 432, 827, 314), (80, 314, 774, 320), (81, 432, 823, 391), (81, 391, 822, 433), (81, 433, 826, 395), (81, 395, 827, 432), (82, 327, 774, 314), (82, 314, 827, 434), (82, 434, 831, 322), (82, 322, 778, 327), (83, 434, 827, 395), (83, 395, 826, 435), (83, 435, 830, 399), (83, 399, 831, 434), (84, 312, 766, 298), (84, 298, 819, 436), (84, 436, 823, 306), (84, 306, 770, 312), (85, 436, 819, 387), (85, 387, 818, 437), (85, 437, 822, 391), (85, 391, 823, 436), (86, 302, 765, 384), (86, 384, 816, 438), (86, 438, 820, 388), (86, 388, 769, 302), (87, 438, 816, 385), (87, 385, 817, 439), (87, 439, 821, 389), (87, 389, 820, 438), (88, 304, 762, 290), (88, 290, 815, 440), (88, 440, 819, 298), (88, 298, 766, 304), (89, 440, 815, 383), (89, 383, 814, 441), (89, 441, 818, 387), (89, 387, 819, 440), (90, 311, 769, 388), (90, 388, 820, 442), (90, 442, 824, 392), (90, 392, 773, 311), (91, 442, 820, 389), (91, 389, 821, 443), (91, 443, 825, 393), (91, 393, 824, 442), (92, 294, 761, 380), (92, 380, 812, 444), (92, 444, 816, 384), (92, 384, 765, 294), (93, 444, 812, 381), (93, 381, 813, 445), (93, 445, 817, 385), (93, 385, 816, 444), (94, 296, 758, 282), (94, 282, 811, 446), (94, 446, 815, 290), (94, 290, 762, 296), (95, 446, 811, 379), (95, 379, 810, 447), (95, 447, 814, 383), (95, 383, 815, 446), (96, 286, 745, 374), (96, 374, 806, 448), (96, 448, 812, 380), (96, 380, 761, 286), (97, 448, 806, 375), (97, 375, 807, 449), (97, 449, 813, 381), (97, 381, 812, 448), (98, 288, 740, 249), (98, 249, 805, 450), (98, 450, 811, 282), (98, 282, 758, 288), (99, 450, 805, 373), (99, 373, 804, 451), (99, 451, 810, 379), (99, 379, 811, 450), (100, 566, 902, 669), (100, 669, 967, 452), (100, 452, 802, 370), (100, 370, 738, 566), (101, 452, 967, 667), (101, 667, 969, 453), (101, 453, 803, 371), (101, 371, 802, 452), (102, 502, 870, 545), (102, 545, 883, 454), (102, 454, 809, 255), (102, 255, 742, 502), (103, 454, 883, 543), (103, 543, 885, 455), (103, 455, 808, 377), (103, 377, 809, 454), (104, 498, 866, 541), (104, 541, 887, 456), (104, 456, 805, 249), (104, 249, 740, 498), (105, 456, 887, 539), (105, 539, 889, 457), (105, 457, 804, 373), (105, 373, 805, 456), (106, 355, 794, 364), (106, 364, 863, 478), (106, 478, 865, 365), (106, 365, 795, 355), (107, 478, 863, 475), (107, 475, 862, 479), (107, 479, 864, 477), (107, 477, 865, 478), (108, 354, 749, 464), (108, 464, 852, 480), (108, 480, 863, 364), (108, 364, 794, 354), (109, 480, 852, 465), (109, 465, 853, 481), (109, 481, 862, 475), (109, 475, 863, 480), (110, 359, 798, 362), (110, 362, 859, 482), (110, 482, 861, 363), (110, 363, 799, 359), (111, 482, 859, 471), (111, 471, 858, 483), (111, 483, 860, 473), (111, 473, 861, 482), (112, 358, 751, 267), (112, 267, 851, 484), (112, 484, 859, 362), (112, 362, 798, 358), (113, 484, 851, 463), (113, 463, 850, 485), (113, 485, 858, 471), (113, 471, 859, 484), (114, 280, 799, 363), (114, 363, 861, 486), (114, 486, 855, 275), (114, 275, 756, 280), (115, 486, 861, 473), (115, 473, 860, 487), (115, 487, 854, 467), (115, 467, 855, 486), (116, 278, 795, 365), (116, 365, 865, 488), (116, 488, 856, 468), (116, 468, 755, 278), (117, 488, 865, 477), (117, 477, 864, 489), (117, 489, 857, 469), (117, 469, 856, 488), (118, 665, 916, 580), (118, 580, 756, 275), (118, 275, 855, 634), (118, 634, 970, 665), (119, 663, 970, 634), (119, 634, 855, 467), (119, 467, 854, 636), (119, 636, 972, 663), (120, 537, 878, 510), (120, 510, 753, 269), (120, 269, 853, 522), (120, 522, 890, 537), (121, 535, 890, 522), (121, 522, 853, 465), (121, 465, 852, 524), (121, 524, 892, 535), (122, 661, 912, 576), (122, 576, 752, 460), (122, 460, 848, 638), (122, 638, 974, 661), (123, 659, 974, 638), (123, 638, 848, 461), (123, 461, 849, 640), (123, 640, 976, 659), (124, 533, 880, 512), (124, 512, 750, 458), (124, 458, 846, 526), (124, 526, 894, 533), (125, 531, 894, 526), (125, 526, 846, 459), (125, 459, 847, 528), (125, 528, 896, 531), (126, 463, 851, 496), (126, 496, 895, 530), (126, 530, 897, 497), (126, 497, 850, 463), (127, 530, 895, 527), (127, 527, 894, 531), (127, 531, 896, 529), (127, 529, 897, 530), (128, 267, 751, 273), (128, 273, 881, 532), (128, 532, 895, 496), (128, 496, 851, 267), (129, 532, 881, 513), (129, 513, 880, 533), (129, 533, 894, 527), (129, 527, 895, 532), (130, 461, 848, 492), (130, 492, 891, 534), (130, 534, 893, 493), (130, 493, 849, 461), (131, 534, 891, 523), (131, 523, 890, 535), (131, 535, 892, 525), (131, 525, 893, 534), (132, 460, 752, 270), (132, 270, 879, 536), (132, 536, 891, 492), (132, 492, 848, 460), (133, 536, 879, 511), (133, 511, 878, 537), (133, 537, 890, 523), (133, 523, 891, 536), (134, 518, 802, 371), (134, 371, 803, 520), (134, 520, 888, 538), (134, 538, 886, 518), (135, 519, 886, 538), (135, 538, 888, 521), (135, 521, 889, 539), (135, 539, 887, 519), (136, 246, 738, 370), (136, 370, 802, 518), (136, 518, 886, 540), (136, 540, 867, 246), (137, 499, 867, 540), (137, 540, 886, 519), (137, 519, 887, 541), (137, 541, 866, 499), (138, 514, 807, 375), (138, 375, 806, 516), (138, 516, 884, 542), (138, 542, 882, 514), (139, 515, 882, 542), (139, 542, 884, 517), (139, 517, 885, 543), (139, 543, 883, 515), (140, 253, 744, 252), (140, 252, 807, 514), (140, 514, 882, 544), (140, 544, 871, 253), (141, 503, 871, 544), (141, 544, 882, 515), (141, 515, 883, 545), (141, 545, 870, 503), (142, 263, 741, 248), (142, 248, 869, 546), (990, 1002, 881, 273), (990, 273, 751, 998), (143, 546, 869, 501), (143, 501, 868, 547), (991, 1003, 880, 513), (991, 513, 881, 1002), (144, 268, 743, 254), (144, 254, 873, 548), (992, 1004, 879, 270), (992, 270, 752, 1001), (145, 548, 873, 505), (145, 505, 872, 549), (993, 1005, 878, 511), (993, 511, 879, 1004), (146, 264, 849, 493), (146, 493, 893, 550), (146, 550, 877, 260), (146, 260, 748, 264), (147, 550, 893, 525), (147, 525, 892, 551), (147, 551, 876, 509), (147, 509, 877, 550), (148, 657, 906, 570), (148, 570, 747, 258), (148, 258, 875, 642), (148, 642, 978, 657), (149, 655, 978, 642), (149, 642, 875, 507), (149, 507, 874, 644), (149, 644, 980, 655), (150, 462, 850, 497), (150, 497, 897, 554), (150, 554, 875, 258), (150, 258, 747, 462), (151, 554, 897, 529), (151, 529, 896, 555), (151, 555, 874, 507), (151, 507, 875, 554), (152, 653, 898, 562), (152, 562, 744, 253), (152, 253, 871, 646), (152, 646, 982, 653), (153, 651, 982, 646), (153, 646, 871, 503), (153, 503, 870, 648), (153, 648, 984, 651), (154, 516, 806, 374), (154, 374, 745, 504), (154, 504, 872, 558), (154, 558, 884, 516), (155, 517, 884, 558), (155, 558, 872, 505), (155, 505, 873, 559), (155, 559, 885, 517), (156, 520, 803, 247), (156, 247, 739, 500), (156, 500, 868, 560), (156, 560, 888, 520), (157, 521, 888, 560), (157, 560, 868, 501), (157, 501, 869, 561), (157, 561, 889, 521), (158, 499, 866, 556), (158, 556, 983, 650), (158, 650, 985, 557), (158, 557, 867, 499), (159, 650, 983, 647), (159, 647, 982, 651), (159, 651, 984, 649), (159, 649, 985, 650), (160, 498, 740, 250), (160, 250, 899, 652), (160, 652, 983, 556), (160, 556, 866, 498), (161, 652, 899, 563), (161, 563, 898, 653), (161, 653, 982, 647), (161, 647, 983, 652), (162, 509, 876, 552), (162, 552, 979, 654), (162, 654, 981, 553), (162, 553, 877, 509), (163, 654, 979, 643), (163, 643, 978, 655), (163, 655, 980, 645), (163, 645, 981, 654), (164, 508, 749, 259), (164, 259, 907, 656), (164, 656, 979, 552), (164, 552, 876, 508), (165, 656, 907, 571), (165, 571, 906, 657), (165, 657, 978, 643), (165, 643, 979, 656), (166, 459, 846, 494), (166, 494, 975, 658), (166, 658, 977, 495), (166, 495, 847, 459), (167, 658, 975, 639), (167, 639, 974, 659), (167, 659, 976, 641), (167, 641, 977, 658), (168, 458, 750, 272), (168, 272, 913, 660), (168, 660, 975, 494), (168, 494, 846, 458), (169, 660, 913, 577), (169, 577, 912, 661), (169, 661, 974, 639), (169, 639, 975, 660), (170, 469, 857, 490), (170, 490, 971, 662), (170, 662, 973, 491), (170, 491, 856, 469), (171, 662, 971, 635), (171, 635, 970, 663), (171, 663, 972, 637), (171, 637, 973, 662), (172, 276, 757, 277), (172, 277, 917, 664), (172, 664, 971, 490), (172, 490, 857, 276), (173, 664, 917, 581), (173, 581, 916, 665), (173, 665, 970, 635), (173, 635, 971, 664), (174, 630, 809, 377), (174, 377, 808, 632), (174, 632, 968, 666), (174, 666, 966, 630), (175, 631, 966, 666), (175, 666, 968, 633), (175, 633, 969, 667), (175, 667, 967, 631), (176, 256, 742, 255), (176, 255, 809, 630), (176, 630, 966, 668), (176, 668, 903, 256), (177, 567, 903, 668), (177, 668, 966, 631), (177, 631, 967, 669), (177, 669, 902, 567), (178, 626, 843, 411), (178, 411, 842, 628), (178, 628, 964, 670), (178, 670, 962, 626), (179, 627, 962, 670), (179, 670, 964, 629), (179, 629, 965, 671), (179, 671, 963, 627), (180, 347, 790, 346), (180, 346, 843, 626), (180, 626, 962, 672), (180, 672, 951, 347), (181, 615, 951, 672), (181, 672, 962, 627), (181, 627, 963, 673), (181, 673, 950, 615), (182, 357, 797, 368), (182, 368, 959, 674), (182, 674, 961, 369), (182, 369, 796, 357), (183, 674, 959, 623), (183, 623, 958, 675), (183, 675, 960, 625), (183, 625, 961, 674), (184, 279, 747, 570), (184, 570, 906, 676), (184, 676, 959, 368), (184, 368, 797, 279), (185, 676, 906, 571), (185, 571, 907, 677), (185, 677, 958, 623), (185, 623, 959, 676), (186, 361, 801, 366), (186, 366, 955, 678), (186, 678, 957, 367), (186, 367, 800, 361), (187, 678, 955, 619), (187, 619, 954, 679), (187, 679, 956, 621), (187, 621, 957, 678), (188, 281, 753, 271), (188, 271, 911, 680), (188, 680, 955, 366), (188, 366, 801, 281), (189, 680, 911, 575), (189, 575, 910, 681), (189, 681, 954, 619), (189, 619, 955, 680), (190, 353, 787, 612), (190, 612, 948, 682), (190, 682, 952, 616), (190, 616, 791, 353), (191, 682, 948, 613), (191, 613, 949, 683), (191, 683, 953, 617), (191, 617, 952, 682), (192, 350, 788, 610), (192, 610, 946, 684), (192, 684, 950, 614), (192, 614, 792, 350), (193, 684, 946, 611), (193, 611, 947, 685), (193, 685, 951, 615), (193, 615, 950, 684), (194, 628, 842, 410), (194, 410, 791, 616), (194, 616, 952, 686), (194, 686, 964, 628), (195, 629, 964, 686), (195, 686, 952, 617), (195, 617, 953, 687), (195, 687, 965, 629), (196, 345, 784, 606), (196, 606, 942, 688), (196, 688, 946, 610), (196, 610, 788, 345), (197, 688, 942, 607), (197, 607, 943, 689), (197, 689, 947, 611), (197, 611, 946, 688), (198, 337, 779, 604), (198, 604, 940, 690), (198, 690, 944, 608), (198, 608, 783, 337), (199, 690, 940, 605), (199, 605, 941, 691), (199, 691, 945, 609), (199, 609, 944, 690), (200, 334, 780, 602), (200, 602, 938, 692), (200, 692, 942, 606), (200, 606, 784, 334), (201, 692, 938, 603), (201, 603, 939, 693), (201, 693, 943, 607), (201, 607, 942, 692), (202, 343, 783, 608), (202, 608, 944, 694), (202, 694, 948, 612), (202, 612, 787, 343), (203, 694, 944, 609), (203, 609, 945, 695), (203, 695, 949, 613), (203, 613, 948, 694), (204, 326, 775, 600), (204, 600, 936, 696), (204, 696, 940, 604), (204, 604, 779, 326), (205, 696, 936, 601), (205, 601, 937, 697), (205, 697, 941, 605), (205, 605, 940, 696), (206, 328, 776, 598), (206, 598, 934, 698), (206, 698, 938, 602), (206, 602, 780, 328), (207, 698, 934, 599), (207, 599, 935, 699), (207, 699, 939, 603), (207, 603, 938, 698), (208, 321, 772, 594), (208, 594, 930, 700), (208, 700, 934, 598), (208, 598, 776, 321), (209, 700, 930, 595), (209, 595, 931, 701), (209, 701, 935, 599), (209, 599, 934, 700), (210, 313, 767, 592), (210, 592, 928, 702), (210, 702, 932, 596), (210, 596, 771, 313), (211, 702, 928, 593), (211, 593, 929, 703), (211, 703, 933, 597), (211, 597, 932, 702), (212, 310, 768, 590), (212, 590, 926, 704), (212, 704, 930, 594), (212, 594, 772, 310), (213, 704, 926, 591), (213, 591, 927, 705), (213, 705, 931, 595), (213, 595, 930, 704), (214, 319, 771, 596), (214, 596, 932, 706), (214, 706, 936, 600), (214, 600, 775, 319), (215, 706, 932, 597), (215, 597, 933, 707), (215, 707, 937, 601), (215, 601, 936, 706), (216, 305, 764, 586), (216, 586, 922, 708), (216, 708, 926, 590), (216, 590, 768, 305), (217, 708, 922, 587), (217, 587, 923, 709), (217, 709, 927, 591), (217, 591, 926, 708), (218, 297, 760, 582), (218, 582, 918, 710), (218, 710, 922, 586), (218, 586, 764, 297), (219, 710, 918, 583), (219, 583, 919, 711), (219, 711, 923, 587), (219, 587, 922, 710), (220, 303, 763, 588), (220, 588, 924, 712), (220, 712, 928, 592), (220, 592, 767, 303), (221, 712, 924, 589), (221, 589, 925, 713), (221, 713, 929, 593), (221, 593, 928, 712), (222, 289, 744, 562), (222, 562, 898, 714), (222, 714, 918, 582), (222, 582, 760, 289), (223, 714, 898, 563), (223, 563, 899, 715), (223, 715, 919, 583), (223, 583, 918, 714), (224, 295, 759, 584), (224, 584, 920, 716), (224, 716, 924, 588), (224, 588, 763, 295), (225, 716, 920, 585), (225, 585, 921, 717), (225, 717, 925, 589), (225, 589, 924, 716), (226, 360, 800, 367), (226, 367, 957, 718), (226, 718, 917, 277), (226, 277, 757, 360), (227, 718, 957, 621), (227, 621, 956, 719), (227, 719, 916, 581), (227, 581, 917, 718), (228, 468, 856, 491), (228, 491, 973, 720), (228, 720, 915, 274), (228, 274, 755, 468), (229, 720, 973, 637), (229, 637, 972, 721), (229, 721, 914, 579), (229, 579, 915, 720), (230, 266, 739, 257), (230, 257, 905, 722), (994, 1006, 913, 272), (994, 272, 750, 1000), (231, 722, 905, 569), (231, 569, 904, 723), (995, 1007, 912, 577), (995, 577, 913, 1006), (232, 265, 745, 251), (232, 251, 901, 724), (996, 1008, 911, 271), (996, 271, 753, 999), (233, 724, 901, 565), (233, 565, 900, 725), (997, 1009, 910, 575), (997, 575, 911, 1008), (234, 356, 796, 369), (234, 369, 961, 726), (234, 726, 914, 578), (234, 578, 754, 356), (235, 726, 961, 625), (235, 625, 960, 727), (235, 727, 915, 579), (235, 579, 914, 726), (236, 262, 847, 495), (236, 495, 977, 728), (236, 728, 909, 261), (236, 261, 746, 262), (237, 728, 977, 641), (237, 641, 976, 729), (237, 729, 908, 573), (237, 573, 909, 728), (238, 260, 877, 553), (238, 553, 981, 730), (238, 730, 908, 572), (238, 572, 748, 260), (239, 730, 981, 645), (239, 645, 980, 731), (239, 731, 909, 573), (239, 573, 908, 730), (240, 246, 867, 557), (240, 557, 985, 732), (240, 732, 902, 566), (240, 566, 738, 246), (241, 732, 985, 649), (241, 649, 984, 733), (241, 733, 903, 567), (241, 567, 902, 732), (242, 632, 808, 376), (242, 376, 743, 568), (242, 568, 904, 734), (242, 734, 968, 632), (243, 633, 968, 734), (243, 734, 904, 569), (243, 569, 905, 735), (243, 735, 969, 633), (244, 287, 741, 564), (244, 564, 900, 736), (244, 736, 920, 584), (244, 584, 759, 287), (245, 736, 900, 565), (245, 565, 901, 737), (245, 737, 921, 585), (245, 585, 920, 736), (233, 997, 1008, 724), (233, 725, 1009, 997), (232, 996, 999, 265), (232, 724, 1008, 996), (231, 995, 1006, 722), (231, 723, 1007, 995), (230, 994, 1000, 266), (230, 722, 1006, 994), (145, 993, 1004, 548), (145, 549, 1005, 993), (144, 992, 1001, 268), (144, 548, 1004, 992), (143, 991, 1002, 546), (143, 547, 1003, 991), (142, 990, 998, 263), (142, 546, 1002, 990), (13, 989, 1003, 547), (13, 266, 1000, 989), (12, 988, 1007, 723), (12, 268, 1001, 988), (11, 987, 1009, 725), (11, 263, 998, 987), (10, 986, 1005, 549), (10, 265, 999, 986)])
me_cube.polygons.foreach_set('use_smooth', [True] * 1008)
me_cube.use_remesh_preserve_volume = False
me_cube.use_remesh_preserve_attributes = False
me_cube.use_mirror_vertex_groups = False
me_cube.update()

# ---- objects
ob_cube = bpy.data.objects.new('Cube', me_cube)

# ---- transforms, parenting, visibility, modifiers, constraints
ob_cube.location = (0.02018, -0.008223, 1.018)
ob_cube.lineart.crease_threshold = 0.0

# ---- collection membership
col_collection_1.objects.link(ob_cube)

# ---- scene / render settings (as saved in the file)
scene.frame_start = 1; scene.frame_end = 250; scene.frame_set(1)
scene.render.engine = 'BLENDER_EEVEE_NEXT'
scene.render.resolution_percentage = 50
scene.render.dither_intensity = 0.0
scene.cycles.use_denoising = False
scene.cycles.samples = 128
scene.cycles.sampling_pattern = 'TABULATED_SOBOL'
scene.cycles.use_adaptive_sampling = False
scene.cycles.use_light_tree = False
scene.cycles.blur_glossy = 0.0
scene.cycles.sample_clamp_indirect = 0.0
scene.view_settings.view_transform = 'Standard'
bpy.context.view_layer.update()

# ---- added for rendering (the .blend has no active camera and no usable light): camera, sun
cam_auto = bpy.data.cameras.new('AutoCamera')
cam_auto.lens = 50.0
cam_auto.sensor_width = 36.0
cam_auto.clip_end = 1000.0
ob_auto_camera = bpy.data.objects.new('AutoCamera', cam_auto)
scene.collection.objects.link(ob_auto_camera)
ob_auto_camera.location = (4.67791, -4.70825, 4.37938)
ob_auto_camera.rotation_euler = (1.09748, -7.21219e-08, 0.694738)
scene.camera = ob_auto_camera
light_auto_sun = bpy.data.lights.new('AutoSun', 'SUN')
light_auto_sun.energy = 3.0
light_auto_sun.angle = 0.0523599
ob_auto_sun = bpy.data.objects.new('AutoSun', light_auto_sun)
scene.collection.objects.link(ob_auto_sun)
ob_auto_sun.rotation_euler = (0.872665, 0.174533, 0.523599)
bpy.context.view_layer.update()
